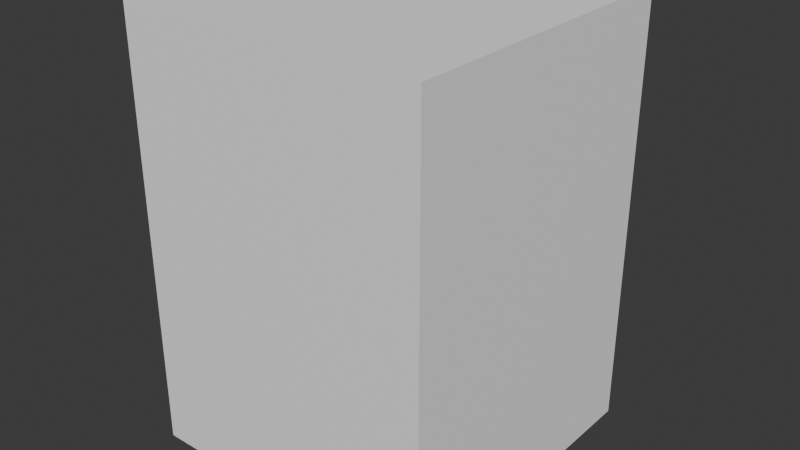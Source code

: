 # Source: ELD_LAVA_ROUPA_v01.blend  (saved by Blender 4.2.66; exported with 4.5.12 LTS)
import bpy
from mathutils import Matrix  # noqa: F401  (used for matrix-valued properties, if any)

bpy.ops.wm.read_factory_settings(use_empty=True)
scene = bpy.context.scene
scene.name = 'Scene'

# ---- collections
col_collection = bpy.data.collections.new('Collection'); scene.collection.children.link(col_collection)

# ---- materials (node trees are filled in below, after node groups)
mat_polyroom_pbr = bpy.data.materials.new('Polyroom_PBR')

# ---- material node trees
mat_polyroom_pbr.use_nodes = True; mat_polyroom_pbr.node_tree.nodes.clear()
_N = mat_polyroom_pbr.node_tree.nodes; _L = mat_polyroom_pbr.node_tree.links
n0 = _N.new('ShaderNodeOutputMaterial'); n0.name = 'Material Output'; n0.location = (300, 0)
n1 = _N.new('ShaderNodeBsdfPrincipled'); n1.name = 'Principled BSDF'; n1.location = (0, 0)
n1.inputs[2].default_value = 0.8
n2 = _N.new('ShaderNodeVertexColor'); n2.name = 'Color Attribute'; n2.location = (-300, 0)
n2.layer_name = 'Color'
_L.new(n2.outputs[0], n1.inputs[0])
_L.new(n1.outputs[0], n0.inputs[0])
n0.is_active_output = True

# ---- world
world_world = bpy.data.worlds.new('World'); scene.world = world_world
world_world.use_nodes = True; world_world.node_tree.nodes.clear()
_N = world_world.node_tree.nodes; _L = world_world.node_tree.links
n0 = _N.new('ShaderNodeOutputWorld'); n0.name = 'World Output'; n0.location = (300, 300)
n1 = _N.new('ShaderNodeBackground'); n1.name = 'Background'; n1.location = (10, 300)
n1.inputs[0].default_value = (0.05088, 0.05088, 0.05088, 1.0)
_L.new(n1.outputs[0], n0.inputs[0])
n0.is_active_output = True
world_world.color = (0.05088, 0.05088, 0.05088)
world_world.sun_shadow_jitter_overblur = 0.0

# ---- meshes
me_eld_lava_roupa_v01 = bpy.data.meshes.new('ELD_LAVA_ROUPA_v01')
me_eld_lava_roupa_v01.from_pydata([(-0.3, -0.3175, 0.0), (-0.3, -0.3175, 0.85), (-0.3, 0.2825, 0.0), (-0.3, 0.2825, 0.85), (0.3, -0.3175, 0.0), (0.3, -0.3175, 0.85), (0.3, 0.2825, 0.0), (0.3, 0.2825, 0.85), (-0.25, 0.2785, 0.7), (-0.25, 0.2785, 0.82), (-0.25, 0.2985, 0.7), (-0.25, 0.2985, 0.82), (0.25, 0.2785, 0.7), (0.25, 0.2785, 0.82), (0.25, 0.2985, 0.7), (0.25, 0.2985, 0.82), (-0.21, 0.295, 0.73), (-0.21, 0.295, 0.79), (-0.21, 0.31, 0.73), (-0.21, 0.31, 0.79), (-0.09, 0.295, 0.73), (-0.09, 0.295, 0.79), (-0.09, 0.31, 0.73), (-0.09, 0.31, 0.79), (0.12, 0.3175, 0.785), (0.12, 0.2875, 0.785), (0.1325, 0.3175, 0.7817), (0.1325, 0.2875, 0.7817), (0.1417, 0.3175, 0.7725), (0.1417, 0.2875, 0.7725), (0.145, 0.3175, 0.76), (0.145, 0.2875, 0.76), (0.1417, 0.3175, 0.7475), (0.1417, 0.2875, 0.7475), (0.1325, 0.3175, 0.7383), (0.1325, 0.2875, 0.7383), (0.12, 0.3175, 0.735), (0.12, 0.2875, 0.735), (0.1075, 0.3175, 0.7383), (0.1075, 0.2875, 0.7383), (0.09835, 0.3175, 0.7475), (0.09835, 0.2875, 0.7475), (0.095, 0.3175, 0.76), (0.095, 0.2875, 0.76), (0.09835, 0.3175, 0.7725), (0.09835, 0.2875, 0.7725), (0.1075, 0.3175, 0.7817), (0.1075, 0.2875, 0.7817), (0.0, 0.3125, 0.64), (0.0, 0.2725, 0.64), (0.06798, 0.3125, 0.6292), (0.06798, 0.2725, 0.6292), (0.1293, 0.3125, 0.598), (0.1293, 0.2725, 0.598), (0.178, 0.3125, 0.5493), (0.178, 0.2725, 0.5493), (0.2092, 0.3125, 0.488), (0.2092, 0.2725, 0.488), (0.22, 0.3125, 0.42), (0.22, 0.2725, 0.42), (0.2092, 0.3125, 0.352), (0.2092, 0.2725, 0.352), (0.178, 0.3125, 0.2907), (0.178, 0.2725, 0.2907), (0.1293, 0.3125, 0.242), (0.1293, 0.2725, 0.242), (0.06798, 0.3125, 0.2108), (0.06798, 0.2725, 0.2108), (0.0, 0.3125, 0.2), (0.0, 0.2725, 0.2), (-0.06798, 0.3125, 0.2108), (-0.06798, 0.2725, 0.2108), (-0.1293, 0.3125, 0.242), (-0.1293, 0.2725, 0.242), (-0.178, 0.3125, 0.2907), (-0.178, 0.2725, 0.2907), (-0.2092, 0.3125, 0.352), (-0.2092, 0.2725, 0.352), (-0.22, 0.3125, 0.42), (-0.22, 0.2725, 0.42), (-0.2092, 0.3125, 0.488), (-0.2092, 0.2725, 0.488), (-0.178, 0.3125, 0.5493), (-0.178, 0.2725, 0.5493), (-0.1293, 0.3125, 0.598), (-0.1293, 0.2725, 0.598), (-0.06798, 0.3125, 0.6292), (-0.06798, 0.2725, 0.6292), (0.0, 0.315, 0.595), (0.0, 0.27, 0.595), (0.05408, 0.315, 0.5864), (0.05408, 0.27, 0.5864), (0.1029, 0.315, 0.5616), (0.1029, 0.27, 0.5616), (0.1416, 0.315, 0.5229), (0.1416, 0.27, 0.5229), (0.1664, 0.315, 0.4741), (0.1664, 0.27, 0.4741), (0.175, 0.315, 0.42), (0.175, 0.27, 0.42), (0.1664, 0.315, 0.3659), (0.1664, 0.27, 0.3659), (0.1416, 0.315, 0.3171), (0.1416, 0.27, 0.3171), (0.1029, 0.315, 0.2784), (0.1029, 0.27, 0.2784), (0.05408, 0.315, 0.2536), (0.05408, 0.27, 0.2536), (0.0, 0.315, 0.245), (0.0, 0.27, 0.245), (-0.05408, 0.315, 0.2536), (-0.05408, 0.27, 0.2536), (-0.1029, 0.315, 0.2784), (-0.1029, 0.27, 0.2784), (-0.1416, 0.315, 0.3171), (-0.1416, 0.27, 0.3171), (-0.1664, 0.315, 0.3659), (-0.1664, 0.27, 0.3659), (-0.175, 0.315, 0.42), (-0.175, 0.27, 0.42), (-0.1664, 0.315, 0.4741), (-0.1664, 0.27, 0.4741), (-0.1416, 0.315, 0.5229), (-0.1416, 0.27, 0.5229), (-0.1029, 0.315, 0.5616), (-0.1029, 0.27, 0.5616), (-0.05408, 0.315, 0.5864), (-0.05408, 0.27, 0.5864), (-0.24, -0.2575, 0.0), (-0.24, -0.2575, 0.06), (-0.24, -0.1775, 0.0), (-0.24, -0.1775, 0.06), (-0.16, -0.2575, 0.0), (-0.16, -0.2575, 0.06), (-0.16, -0.1775, 0.0), (-0.16, -0.1775, 0.06), (0.16, -0.2575, 0.0), (0.16, -0.2575, 0.06), (0.16, -0.1775, 0.0), (0.16, -0.1775, 0.06), (0.24, -0.2575, 0.0), (0.24, -0.2575, 0.06), (0.24, -0.1775, 0.0), (0.24, -0.1775, 0.06)], [], [(0, 1, 3, 2), (2, 3, 7, 6), (6, 7, 5, 4), (4, 5, 1, 0), (2, 6, 4, 0), (7, 3, 1, 5), (8, 9, 11, 10), (10, 11, 15, 14), (14, 15, 13, 12), (12, 13, 9, 8), (10, 14, 12, 8), (15, 11, 9, 13), (16, 17, 19, 18), (18, 19, 23, 22), (22, 23, 21, 20), (20, 21, 17, 16), (18, 22, 20, 16), (23, 19, 17, 21), (24, 25, 27, 26), (26, 27, 29, 28), (28, 29, 31, 30), (30, 31, 33, 32), (32, 33, 35, 34), (34, 35, 37, 36), (36, 37, 39, 38), (38, 39, 41, 40), (40, 41, 43, 42), (42, 43, 45, 44), (27, 25, 47, 45, 43, 41, 39, 37, 35, 33, 31, 29), (44, 45, 47, 46), (46, 47, 25, 24), (24, 26, 28, 30, 32, 34, 36, 38, 40, 42, 44, 46), (48, 49, 51, 50), (50, 51, 53, 52), (52, 53, 55, 54), (54, 55, 57, 56), (56, 57, 59, 58), (58, 59, 61, 60), (60, 61, 63, 62), (62, 63, 65, 64), (64, 65, 67, 66), (66, 67, 69, 68), (68, 69, 71, 70), (70, 71, 73, 72), (72, 73, 75, 74), (74, 75, 77, 76), (76, 77, 79, 78), (78, 79, 81, 80), (80, 81, 83, 82), (82, 83, 85, 84), (51, 49, 87, 85, 83, 81, 79, 77, 75, 73, 71, 69, 67, 65, 63, 61, 59, 57, 55, 53), (84, 85, 87, 86), (86, 87, 49, 48), (48, 50, 52, 54, 56, 58, 60, 62, 64, 66, 68, 70, 72, 74, 76, 78, 80, 82, 84, 86), (88, 89, 91, 90), (90, 91, 93, 92), (92, 93, 95, 94), (94, 95, 97, 96), (96, 97, 99, 98), (98, 99, 101, 100), (100, 101, 103, 102), (102, 103, 105, 104), (104, 105, 107, 106), (106, 107, 109, 108), (108, 109, 111, 110), (110, 111, 113, 112), (112, 113, 115, 114), (114, 115, 117, 116), (116, 117, 119, 118), (118, 119, 121, 120), (120, 121, 123, 122), (122, 123, 125, 124), (91, 89, 127, 125, 123, 121, 119, 117, 115, 113, 111, 109, 107, 105, 103, 101, 99, 97, 95, 93), (124, 125, 127, 126), (126, 127, 89, 88), (88, 90, 92, 94, 96, 98, 100, 102, 104, 106, 108, 110, 112, 114, 116, 118, 120, 122, 124, 126), (128, 129, 131, 130), (130, 131, 135, 134), (134, 135, 133, 132), (132, 133, 129, 128), (130, 134, 132, 128), (135, 131, 129, 133), (136, 137, 139, 138), (138, 139, 143, 142), (142, 143, 141, 140), (140, 141, 137, 136), (138, 142, 140, 136), (143, 139, 137, 141)])
_uv = me_eld_lava_roupa_v01.uv_layers.new(name='UVMap')
_uv.uv.foreach_set('vector', [0.007861, 0.3928, 0.007861, 0.007861, 0.2796, 0.007861, 0.2796, 0.3928, 0.2953, 0.3928, 0.2953, 0.007861, 0.5671, 0.007861, 0.5671, 0.3928, 0.007861, 0.7935, 0.007861, 0.4085, 0.2796, 0.4085, 0.2796, 0.7935, 0.2953, 0.7935, 0.2953, 0.4085, 0.5671, 0.4085, 0.5671, 0.7935, 0.8545, 0.007861, 0.8545, 0.2796, 0.5828, 0.2796, 0.5828, 0.007861, 0.8545, 0.2953, 0.8545, 0.5671, 0.5828, 0.5671, 0.5828, 0.2953, 0.558, 0.8636, 0.558, 0.8092, 0.5671, 0.8092, 0.5671, 0.8636, 0.9246, 0.2343, 0.8702, 0.2343, 0.8702, 0.007861, 0.9246, 0.007861, 0.9131, 0.5465, 0.9131, 0.4922, 0.9222, 0.4922, 0.9222, 0.5465, 0.9246, 0.4765, 0.8702, 0.4765, 0.8702, 0.25, 0.9246, 0.25, 0.9494, 0.007861, 0.9494, 0.2343, 0.9403, 0.2343, 0.9403, 0.007861, 0.9494, 0.25, 0.9494, 0.4765, 0.9403, 0.4765, 0.9403, 0.25, 0.4411, 0.9403, 0.4411, 0.9131, 0.4479, 0.9131, 0.4479, 0.9403, 0.281, 0.8636, 0.2538, 0.8636, 0.2538, 0.8092, 0.281, 0.8092, 0.4636, 0.9403, 0.4636, 0.9131, 0.4704, 0.9131, 0.4704, 0.9403, 0.3238, 0.8636, 0.2967, 0.8636, 0.2967, 0.8092, 0.3238, 0.8092, 0.9447, 0.4922, 0.9447, 0.5465, 0.9379, 0.5465, 0.9379, 0.4922, 0.5648, 0.8793, 0.5648, 0.9336, 0.558, 0.9336, 0.558, 0.8793, 0.5168, 0.9267, 0.5168, 0.9131, 0.5225, 0.9131, 0.5225, 0.9267, 0.3825, 0.9131, 0.3961, 0.9131, 0.3961, 0.9173, 0.3825, 0.9173, 0.3825, 0.9173, 0.3961, 0.9173, 0.3961, 0.9229, 0.3825, 0.9229, 0.3825, 0.9229, 0.3961, 0.9229, 0.3961, 0.9286, 0.3825, 0.9286, 0.3825, 0.9286, 0.3961, 0.9286, 0.3961, 0.9327, 0.3825, 0.9327, 0.1816, 0.9317, 0.1816, 0.9181, 0.1872, 0.9181, 0.1872, 0.9317, 0.1872, 0.9317, 0.1872, 0.9181, 0.1929, 0.9181, 0.1929, 0.9317, 0.4254, 0.9327, 0.4118, 0.9327, 0.4118, 0.9286, 0.4254, 0.9286, 0.4254, 0.9286, 0.4118, 0.9286, 0.4118, 0.9229, 0.4254, 0.9229, 0.4254, 0.9229, 0.4118, 0.9229, 0.4118, 0.9173, 0.4254, 0.9173, 0.3534, 0.9131, 0.3585, 0.9161, 0.3614, 0.9211, 0.3614, 0.927, 0.3585, 0.9321, 0.3534, 0.935, 0.3476, 0.935, 0.3425, 0.9321, 0.3396, 0.927, 0.3396, 0.9211, 0.3425, 0.9161, 0.3476, 0.9131, 0.4254, 0.9173, 0.4118, 0.9173, 0.4118, 0.9131, 0.4254, 0.9131, 0.5111, 0.9267, 0.5111, 0.9131, 0.5168, 0.9131, 0.5168, 0.9267, 0.8892, 0.5471, 0.8921, 0.5522, 0.8921, 0.558, 0.8892, 0.5631, 0.8841, 0.566, 0.8782, 0.566, 0.8732, 0.5631, 0.8702, 0.558, 0.8702, 0.5522, 0.8732, 0.5471, 0.8782, 0.5442, 0.8841, 0.5442, 0.1659, 0.8678, 0.1477, 0.8678, 0.1477, 0.837, 0.1659, 0.837, 0.1659, 0.837, 0.1477, 0.837, 0.1477, 0.8092, 0.1659, 0.8092, 0.0417, 0.8092, 0.05981, 0.8092, 0.05981, 0.8313, 0.0417, 0.8313, 0.0417, 0.8313, 0.05981, 0.8313, 0.05981, 0.859, 0.0417, 0.859, 0.0417, 0.859, 0.05981, 0.859, 0.05981, 0.8898, 0.0417, 0.8898, 0.0417, 0.8898, 0.05981, 0.8898, 0.05981, 0.9206, 0.0417, 0.9206, 0.0417, 0.9206, 0.05981, 0.9206, 0.05981, 0.9484, 0.0417, 0.9484, 0.9455, 0.9565, 0.9273, 0.9565, 0.9273, 0.9345, 0.9455, 0.9345, 0.9455, 0.9345, 0.9273, 0.9345, 0.9273, 0.9067, 0.9455, 0.9067, 0.9455, 0.9067, 0.9273, 0.9067, 0.9273, 0.8759, 0.9455, 0.8759, 0.9455, 0.8759, 0.9273, 0.8759, 0.9273, 0.8451, 0.9455, 0.8451, 0.9455, 0.8451, 0.9273, 0.8451, 0.9273, 0.8174, 0.9455, 0.8174, 0.9455, 0.8174, 0.9273, 0.8174, 0.9273, 0.7953, 0.9455, 0.7953, 0.02598, 0.9484, 0.007861, 0.9484, 0.007861, 0.9206, 0.02598, 0.9206, 0.02598, 0.9206, 0.007861, 0.9206, 0.007861, 0.8898, 0.02598, 0.8898, 0.02598, 0.8898, 0.007861, 0.8898, 0.007861, 0.859, 0.02598, 0.859, 0.02598, 0.859, 0.007861, 0.859, 0.007861, 0.8313, 0.02598, 0.8313, 0.02598, 0.8313, 0.007861, 0.8313, 0.007861, 0.8092, 0.02598, 0.8092, 0.5828, 0.6656, 0.5924, 0.636, 0.6107, 0.6107, 0.636, 0.5924, 0.6656, 0.5828, 0.6968, 0.5828, 0.7264, 0.5924, 0.7516, 0.6107, 0.77, 0.636, 0.7796, 0.6656, 0.7796, 0.6968, 0.77, 0.7264, 0.7516, 0.7516, 0.7264, 0.77, 0.6968, 0.7796, 0.6656, 0.7796, 0.636, 0.77, 0.6107, 0.7516, 0.5924, 0.7264, 0.5828, 0.6968, 0.1659, 0.9264, 0.1477, 0.9264, 0.1477, 0.8986, 0.1659, 0.8986, 0.1659, 0.8986, 0.1477, 0.8986, 0.1477, 0.8678, 0.1659, 0.8678, 0.9921, 0.6656, 0.9921, 0.6968, 0.9825, 0.7264, 0.9642, 0.7516, 0.939, 0.77, 0.9093, 0.7796, 0.8781, 0.7796, 0.8485, 0.77, 0.8233, 0.7516, 0.805, 0.7264, 0.7953, 0.6968, 0.7953, 0.6656, 0.805, 0.636, 0.8233, 0.6107, 0.8485, 0.5924, 0.8781, 0.5828, 0.9093, 0.5828, 0.939, 0.5924, 0.9642, 0.6107, 0.9825, 0.636, 0.09592, 0.8733, 0.07553, 0.8733, 0.07553, 0.8489, 0.09592, 0.8489, 0.09592, 0.8489, 0.07553, 0.8489, 0.07553, 0.8268, 0.09592, 0.8268, 0.09592, 0.8268, 0.07553, 0.8268, 0.07553, 0.8092, 0.09592, 0.8092, 0.1816, 0.8092, 0.202, 0.8092, 0.202, 0.8313, 0.1816, 0.8313, 0.1816, 0.8313, 0.202, 0.8313, 0.202, 0.8558, 0.1816, 0.8558, 0.1816, 0.8558, 0.202, 0.8558, 0.202, 0.8803, 0.1816, 0.8803, 0.1816, 0.8803, 0.202, 0.8803, 0.202, 0.9024, 0.1816, 0.9024, 0.132, 0.9375, 0.1116, 0.9375, 0.1116, 0.9199, 0.132, 0.9199, 0.132, 0.9199, 0.1116, 0.9199, 0.1116, 0.8978, 0.132, 0.8978, 0.132, 0.8978, 0.1116, 0.8978, 0.1116, 0.8733, 0.132, 0.8733, 0.132, 0.8733, 0.1116, 0.8733, 0.1116, 0.8489, 0.132, 0.8489, 0.132, 0.8489, 0.1116, 0.8489, 0.1116, 0.8268, 0.132, 0.8268, 0.132, 0.8268, 0.1116, 0.8268, 0.1116, 0.8092, 0.132, 0.8092, 0.2381, 0.9024, 0.2177, 0.9024, 0.2177, 0.8803, 0.2381, 0.8803, 0.2381, 0.8803, 0.2177, 0.8803, 0.2177, 0.8558, 0.2381, 0.8558, 0.2381, 0.8558, 0.2177, 0.8558, 0.2177, 0.8313, 0.2381, 0.8313, 0.2381, 0.8313, 0.2177, 0.8313, 0.2177, 0.8092, 0.2381, 0.8092, 0.09592, 0.9375, 0.07553, 0.9375, 0.07553, 0.9199, 0.09592, 0.9199, 0.5828, 0.886, 0.5828, 0.8612, 0.5904, 0.8376, 0.605, 0.8176, 0.6251, 0.803, 0.6487, 0.7953, 0.6735, 0.7953, 0.697, 0.803, 0.7171, 0.8176, 0.7317, 0.8376, 0.7393, 0.8612, 0.7393, 0.886, 0.7317, 0.9096, 0.7171, 0.9296, 0.697, 0.9442, 0.6735, 0.9519, 0.6487, 0.9519, 0.6251, 0.9442, 0.605, 0.9296, 0.5904, 0.9096, 0.09592, 0.9199, 0.07553, 0.9199, 0.07553, 0.8978, 0.09592, 0.8978, 0.09592, 0.8978, 0.07553, 0.8978, 0.07553, 0.8733, 0.09592, 0.8733, 0.9116, 0.8612, 0.9116, 0.886, 0.904, 0.9096, 0.8894, 0.9296, 0.8693, 0.9442, 0.8457, 0.9519, 0.8209, 0.9519, 0.7974, 0.9442, 0.7773, 0.9296, 0.7627, 0.9096, 0.7551, 0.886, 0.7551, 0.8612, 0.7627, 0.8376, 0.7773, 0.8176, 0.7974, 0.803, 0.8209, 0.7953, 0.8457, 0.7953, 0.8693, 0.803, 0.8894, 0.8176, 0.904, 0.8376, 0.3667, 0.8974, 0.3396, 0.8974, 0.3396, 0.8612, 0.3667, 0.8612, 0.4096, 0.8974, 0.3825, 0.8974, 0.3825, 0.8612, 0.4096, 0.8612, 0.8974, 0.5284, 0.8702, 0.5284, 0.8702, 0.4922, 0.8974, 0.4922, 0.5383, 0.8974, 0.5111, 0.8974, 0.5111, 0.8612, 0.5383, 0.8612, 0.3758, 0.8092, 0.3758, 0.8455, 0.3396, 0.8455, 0.3396, 0.8092, 0.4278, 0.8092, 0.4278, 0.8455, 0.3915, 0.8455, 0.3915, 0.8092, 0.281, 0.9155, 0.2538, 0.9155, 0.2538, 0.8793, 0.281, 0.8793, 0.4525, 0.8974, 0.4254, 0.8974, 0.4254, 0.8612, 0.4525, 0.8612, 0.4954, 0.8974, 0.4683, 0.8974, 0.4683, 0.8612, 0.4954, 0.8612, 0.3238, 0.9155, 0.2967, 0.9155, 0.2967, 0.8793, 0.3238, 0.8793, 0.4797, 0.8092, 0.4797, 0.8455, 0.4435, 0.8455, 0.4435, 0.8092, 0.5317, 0.8092, 0.5317, 0.8455, 0.4954, 0.8455, 0.4954, 0.8092])
_ca = me_eld_lava_roupa_v01.color_attributes.new('Color', 'FLOAT_COLOR', 'POINT')
_ca.data.foreach_set('color', [0.92, 0.92, 0.93, 1.0, 0.92, 0.92, 0.93, 1.0, 0.92, 0.92, 0.93, 1.0, 0.92, 0.92, 0.93, 1.0, 0.92, 0.92, 0.93, 1.0, 0.92, 0.92, 0.93, 1.0, 0.92, 0.92, 0.93, 1.0, 0.92, 0.92, 0.93, 1.0, 0.78, 0.79, 0.82, 1.0, 0.78, 0.79, 0.82, 1.0, 0.78, 0.79, 0.82, 1.0, 0.78, 0.79, 0.82, 1.0, 0.78, 0.79, 0.82, 1.0, 0.78, 0.79, 0.82, 1.0, 0.78, 0.79, 0.82, 1.0, 0.78, 0.79, 0.82, 1.0, 0.15, 0.4, 0.85, 1.0, 0.15, 0.4, 0.85, 1.0, 0.15, 0.4, 0.85, 1.0, 0.15, 0.4, 0.85, 1.0, 0.15, 0.4, 0.85, 1.0, 0.15, 0.4, 0.85, 1.0, 0.15, 0.4, 0.85, 1.0, 0.15, 0.4, 0.85, 1.0, 0.25, 0.26, 0.28, 1.0, 0.25, 0.26, 0.28, 1.0, 0.25, 0.26, 0.28, 1.0, 0.25, 0.26, 0.28, 1.0, 0.25, 0.26, 0.28, 1.0, 0.25, 0.26, 0.28, 1.0, 0.25, 0.26, 0.28, 1.0, 0.25, 0.26, 0.28, 1.0, 0.25, 0.26, 0.28, 1.0, 0.25, 0.26, 0.28, 1.0, 0.25, 0.26, 0.28, 1.0, 0.25, 0.26, 0.28, 1.0, 0.25, 0.26, 0.28, 1.0, 0.25, 0.26, 0.28, 1.0, 0.25, 0.26, 0.28, 1.0, 0.25, 0.26, 0.28, 1.0, 0.25, 0.26, 0.28, 1.0, 0.25, 0.26, 0.28, 1.0, 0.25, 0.26, 0.28, 1.0, 0.25, 0.26, 0.28, 1.0, 0.25, 0.26, 0.28, 1.0, 0.25, 0.26, 0.28, 1.0, 0.25, 0.26, 0.28, 1.0, 0.25, 0.26, 0.28, 1.0, 0.62, 0.64, 0.67, 1.0, 0.62, 0.64, 0.67, 1.0, 0.62, 0.64, 0.67, 1.0, 0.62, 0.64, 0.67, 1.0, 0.62, 0.64, 0.67, 1.0, 0.62, 0.64, 0.67, 1.0, 0.62, 0.64, 0.67, 1.0, 0.62, 0.64, 0.67, 1.0, 0.62, 0.64, 0.67, 1.0, 0.62, 0.64, 0.67, 1.0, 0.62, 0.64, 0.67, 1.0, 0.62, 0.64, 0.67, 1.0, 0.62, 0.64, 0.67, 1.0, 0.62, 0.64, 0.67, 1.0, 0.62, 0.64, 0.67, 1.0, 0.62, 0.64, 0.67, 1.0, 0.62, 0.64, 0.67, 1.0, 0.62, 0.64, 0.67, 1.0, 0.62, 0.64, 0.67, 1.0, 0.62, 0.64, 0.67, 1.0, 0.62, 0.64, 0.67, 1.0, 0.62, 0.64, 0.67, 1.0, 0.62, 0.64, 0.67, 1.0, 0.62, 0.64, 0.67, 1.0, 0.62, 0.64, 0.67, 1.0, 0.62, 0.64, 0.67, 1.0, 0.62, 0.64, 0.67, 1.0, 0.62, 0.64, 0.67, 1.0, 0.62, 0.64, 0.67, 1.0, 0.62, 0.64, 0.67, 1.0, 0.62, 0.64, 0.67, 1.0, 0.62, 0.64, 0.67, 1.0, 0.62, 0.64, 0.67, 1.0, 0.62, 0.64, 0.67, 1.0, 0.62, 0.64, 0.67, 1.0, 0.62, 0.64, 0.67, 1.0, 0.62, 0.64, 0.67, 1.0, 0.62, 0.64, 0.67, 1.0, 0.62, 0.64, 0.67, 1.0, 0.62, 0.64, 0.67, 1.0, 0.08, 0.12, 0.17, 1.0, 0.08, 0.12, 0.17, 1.0, 0.08, 0.12, 0.17, 1.0, 0.08, 0.12, 0.17, 1.0, 0.08, 0.12, 0.17, 1.0, 0.08, 0.12, 0.17, 1.0, 0.08, 0.12, 0.17, 1.0, 0.08, 0.12, 0.17, 1.0, 0.08, 0.12, 0.17, 1.0, 0.08, 0.12, 0.17, 1.0, 0.08, 0.12, 0.17, 1.0, 0.08, 0.12, 0.17, 1.0, 0.08, 0.12, 0.17, 1.0, 0.08, 0.12, 0.17, 1.0, 0.08, 0.12, 0.17, 1.0, 0.08, 0.12, 0.17, 1.0, 0.08, 0.12, 0.17, 1.0, 0.08, 0.12, 0.17, 1.0, 0.08, 0.12, 0.17, 1.0, 0.08, 0.12, 0.17, 1.0, 0.08, 0.12, 0.17, 1.0, 0.08, 0.12, 0.17, 1.0, 0.08, 0.12, 0.17, 1.0, 0.08, 0.12, 0.17, 1.0, 0.08, 0.12, 0.17, 1.0, 0.08, 0.12, 0.17, 1.0, 0.08, 0.12, 0.17, 1.0, 0.08, 0.12, 0.17, 1.0, 0.08, 0.12, 0.17, 1.0, 0.08, 0.12, 0.17, 1.0, 0.08, 0.12, 0.17, 1.0, 0.08, 0.12, 0.17, 1.0, 0.08, 0.12, 0.17, 1.0, 0.08, 0.12, 0.17, 1.0, 0.08, 0.12, 0.17, 1.0, 0.08, 0.12, 0.17, 1.0, 0.08, 0.12, 0.17, 1.0, 0.08, 0.12, 0.17, 1.0, 0.08, 0.12, 0.17, 1.0, 0.08, 0.12, 0.17, 1.0, 0.25, 0.26, 0.28, 1.0, 0.25, 0.26, 0.28, 1.0, 0.25, 0.26, 0.28, 1.0, 0.25, 0.26, 0.28, 1.0, 0.25, 0.26, 0.28, 1.0, 0.25, 0.26, 0.28, 1.0, 0.25, 0.26, 0.28, 1.0, 0.25, 0.26, 0.28, 1.0, 0.25, 0.26, 0.28, 1.0, 0.25, 0.26, 0.28, 1.0, 0.25, 0.26, 0.28, 1.0, 0.25, 0.26, 0.28, 1.0, 0.25, 0.26, 0.28, 1.0, 0.25, 0.26, 0.28, 1.0, 0.25, 0.26, 0.28, 1.0, 0.25, 0.26, 0.28, 1.0])
me_eld_lava_roupa_v01.materials.append(mat_polyroom_pbr)
me_eld_lava_roupa_v01.update()

# ---- objects
ob_eld_lava_roupa_v01 = bpy.data.objects.new('ELD_LAVA_ROUPA_v01', me_eld_lava_roupa_v01)

# ---- transforms, parenting, visibility, modifiers, constraints
ob_eld_lava_roupa_v01.location = (0.0, 0.0, 0.0)

# ---- collection membership
col_collection.objects.link(ob_eld_lava_roupa_v01)

# ---- scene / render settings (as saved in the file)
scene.frame_start = 1; scene.frame_end = 250; scene.frame_set(1)
scene.render.engine = 'BLENDER_EEVEE_NEXT'
bpy.context.view_layer.update()

# ---- added for rendering (the .blend has no active camera and no usable light): camera, sun
cam_auto = bpy.data.cameras.new('AutoCamera')
cam_auto.lens = 50.0
cam_auto.sensor_width = 36.0
cam_auto.clip_end = 1000.0
ob_auto_camera = bpy.data.objects.new('AutoCamera', cam_auto)
scene.collection.objects.link(ob_auto_camera)
ob_auto_camera.location = (1.12776, -1.35331, 1.32721)
ob_auto_camera.rotation_euler = (1.09748, -7.21219e-08, 0.694738)
scene.camera = ob_auto_camera
light_auto_sun = bpy.data.lights.new('AutoSun', 'SUN')
light_auto_sun.energy = 3.0
light_auto_sun.angle = 0.0523599
ob_auto_sun = bpy.data.objects.new('AutoSun', light_auto_sun)
scene.collection.objects.link(ob_auto_sun)
ob_auto_sun.rotation_euler = (0.872665, 0.174533, 0.523599)
bpy.context.view_layer.update()
